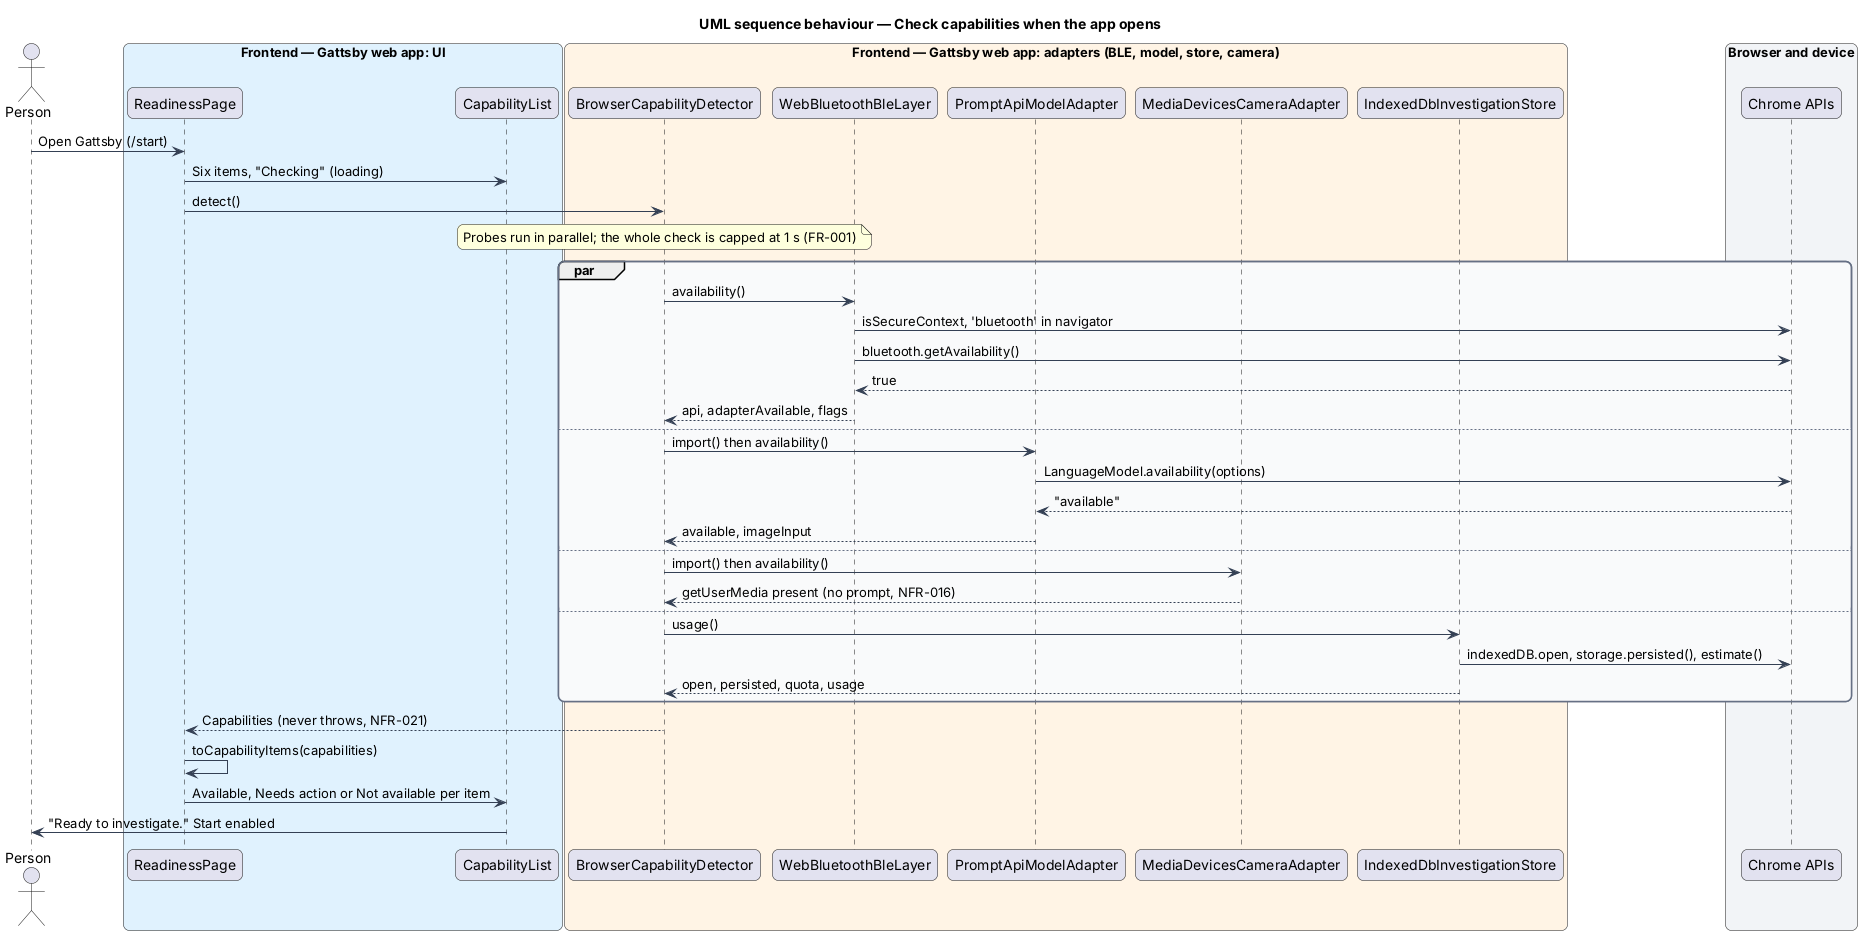

The diagram above was rendered by PlantUML. Its source (embedded in the PNG):
@startuml
title UML sequence behaviour — Check capabilities when the app opens
skinparam backgroundColor #FFFFFF
skinparam shadowing false
skinparam roundcorner 12
skinparam defaultFontName Arial
skinparam ArrowColor #344054
skinparam rectangle {
  BorderColor #344054
  FontColor #101828
}
skinparam package {
  BorderColor #667085
  FontColor #101828
  BackgroundColor #F9FAFB
}
actor "Person" as person
box "Frontend — Gattsby web app: UI" #E0F2FE
  participant "ReadinessPage" as page
  participant "CapabilityList" as list
end box
box "Frontend — Gattsby web app: adapters (BLE, model, store, camera)" #FFF4E5
  participant "BrowserCapabilityDetector" as det
  participant "WebBluetoothBleLayer" as ble
  participant "PromptApiModelAdapter" as model
  participant "MediaDevicesCameraAdapter" as cam
  participant "IndexedDbInvestigationStore" as store
end box
box "Browser and device" #F2F4F7
  participant "Chrome APIs" as chrome
end box

person -> page : Open Gattsby (/start)
page -> list : Six items, "Checking" (loading)
page -> det : detect()
note over det : Probes run in parallel; the whole check is capped at 1 s (FR-001)
par
  det -> ble : availability()
  ble -> chrome : isSecureContext, 'bluetooth' in navigator
  ble -> chrome : bluetooth.getAvailability()
  chrome --> ble : true
  ble --> det : api, adapterAvailable, flags
else
  det -> model : import() then availability()
  model -> chrome : LanguageModel.availability(options)
  chrome --> model : "available"
  model --> det : available, imageInput
else
  det -> cam : import() then availability()
  cam --> det : getUserMedia present (no prompt, NFR-016)
else
  det -> store : usage()
  store -> chrome : indexedDB.open, storage.persisted(), estimate()
  store --> det : open, persisted, quota, usage
end
det --> page : Capabilities (never throws, NFR-021)
page -> page : toCapabilityItems(capabilities)
page -> list : Available, Needs action or Not available per item
list -> person : "Ready to investigate." Start enabled
@enduml